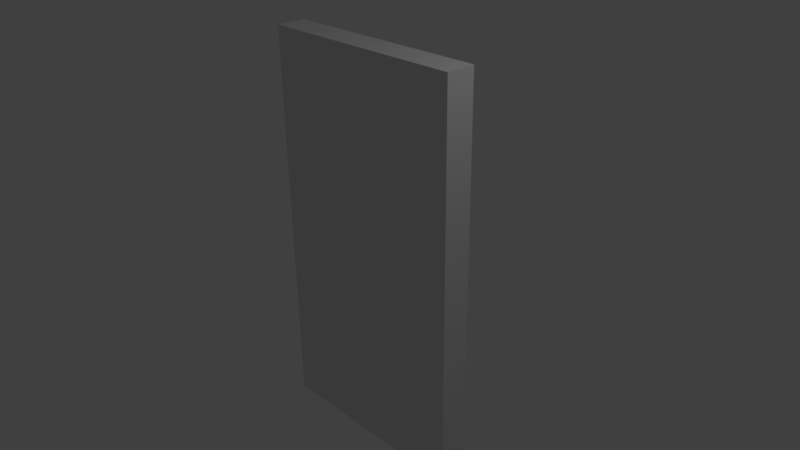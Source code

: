 # Source: CoffeeShopDoor.blend  (saved by Blender 2.77.0; exported with 4.5.12 LTS)
import bpy
from mathutils import Matrix  # noqa: F401  (used for matrix-valued properties, if any)

bpy.ops.wm.read_factory_settings(use_empty=True)
scene = bpy.context.scene
scene.name = 'Scene'

# ---- collections
col_collection_1 = bpy.data.collections.new('Collection 1'); scene.collection.children.link(col_collection_1)

# ---- world
world_world = bpy.data.worlds.new('World'); scene.world = world_world
world_world.color = (0.05088, 0.05088, 0.05088)
world_world.use_sun_shadow = False
world_world.sun_shadow_jitter_overblur = 0.0
world_world.cycles.sampling_method = 'MANUAL'

# ---- cameras
cam_camera = bpy.data.cameras.new('Camera')
cam_camera.clip_end = 100.0
cam_camera.lens = 35.0
cam_camera.sensor_width = 32.0
cam_camera.sensor_height = 18.0
cam_camera.ortho_scale = 7.314
cam_camera.dof.focus_distance = 0.0
cam_camera.dof.aperture_fstop = 128.0

# ---- lights
light_lamp = bpy.data.lights.new('Lamp', 'POINT')
light_lamp.transmission_factor = 0.0
light_lamp.cutoff_distance = 30.0
light_lamp.energy = 100.0
light_lamp.shadow_buffer_clip_start = 1.001
light_lamp.shadow_soft_size = 0.1
light_lamp.shadow_maximum_resolution = 0.006
light_lamp.use_absolute_resolution = True

# ---- meshes
me_cube_006 = bpy.data.meshes.new('Cube.006')
me_cube_006.from_pydata([(-1.46, -0.2, -2.75), (-1.46, -0.2, 2.75), (-1.335, 0.2, -2.625), (-1.335, 0.2, 2.625), (1.46, -0.2, -2.75), (1.46, -0.2, 2.75), (1.335, 0.2, -2.625), (1.335, 0.2, 2.625), (-1.46, 0.2, 2.75), (-1.46, 0.2, -2.75), (1.46, 0.2, 2.75), (1.46, 0.2, -2.75), (-1.335, 0.1, 2.625), (-1.335, 0.1, -2.625), (1.335, 0.1, 2.625), (1.335, 0.1, -2.625), (-1.059, 0.1, 0.0809), (-1.095, 0.1, 0.0309), (-1.095, 0.1, -0.0309), (-1.042, 0.1416, 0.0809), (-1.067, 0.1672, 0.0309), (-1.067, 0.1672, -0.0309), (-1.042, 0.1416, -0.0809), (-1.0, 0.1588, 0.0809), (-1.0, 0.1951, 0.0309), (-1.0, 0.1951, -0.0309), (-1.0, 0.1588, -0.0809), (-0.9584, 0.1416, 0.0809), (-0.9328, 0.1672, 0.0309), (-0.9328, 0.1672, -0.0309), (-0.9584, 0.1416, -0.0809), (-1.0, 0.1, -0.1), (-0.9412, 0.1, 0.0809), (-0.9049, 0.1, 0.0309), (-0.9049, 0.1, -0.0309), (-0.9412, 0.1, -0.0809), (-1.0, 0.1, 0.1), (-1.059, 0.1, -0.0809)], [], [(1, 8, 9, 0), (7, 6, 15, 14), (10, 5, 4, 11), (5, 1, 0, 4), (0, 9, 11, 4), (5, 10, 8, 1), (3, 2, 9, 8), (7, 3, 8, 10), (6, 7, 10, 11), (2, 6, 11, 9), (12, 14, 15, 13), (2, 3, 12, 13), (6, 2, 13, 15), (3, 7, 14, 12), (31, 37, 22), (18, 17, 20, 21), (16, 36, 19), (37, 18, 21, 22), (17, 16, 19, 20), (22, 21, 25, 26), (20, 19, 23, 24), (31, 22, 26), (21, 20, 24, 25), (19, 36, 23), (26, 25, 29, 30), (24, 23, 27, 28), (31, 26, 30), (25, 24, 28, 29), (23, 36, 27), (30, 29, 34, 35), (28, 27, 32, 33), (31, 30, 35), (29, 28, 33, 34), (27, 36, 32)])
_uv = me_cube_006.uv_layers.new(name='UVMap')
_uv.uv.foreach_set('vector', [0.0, 0.0, 1.0, 0.0, 1.0, 1.0, 0.0, 1.0, 0.0, 0.0, 1.0, 0.0, 1.0, 1.0, 0.0, 1.0, 0.0, 0.0, 1.0, 0.0, 1.0, 1.0, 0.0, 1.0, 0.0, 0.0, 1.0, 0.0, 1.0, 1.0, 0.0, 1.0, 0.0, 0.0, 1.0, 0.0, 1.0, 1.0, 0.0, 1.0, 0.0, 0.0, 1.0, 0.0, 1.0, 1.0, 0.0, 1.0, 0.0, 0.0, 1.0, 0.0, 1.0, 1.0, 0.0, 1.0, 0.0, 0.0, 1.0, 0.0, 1.0, 1.0, 0.0, 1.0, 0.0, 0.0, 1.0, 0.0, 1.0, 1.0, 0.0, 1.0, 0.0, 0.0, 1.0, 0.0, 1.0, 1.0, 0.0, 1.0, 0.0, 0.0, 1.0, 0.0, 1.0, 1.0, 0.0, 1.0, 0.0, 0.0, 1.0, 0.0, 1.0, 1.0, 0.0, 1.0, 0.0, 0.0, 1.0, 0.0, 1.0, 1.0, 0.0, 1.0, 0.0, 0.0, 1.0, 0.0, 1.0, 1.0, 0.0, 1.0, 0.0, 0.0, 1.0, 0.0, 1.0, 1.0, 0.0, 0.0, 1.0, 0.0, 1.0, 1.0, 0.0, 1.0, 0.0, 0.0, 1.0, 0.0, 1.0, 1.0, 0.0, 0.0, 1.0, 0.0, 1.0, 1.0, 0.0, 1.0, 0.0, 0.0, 1.0, 0.0, 1.0, 1.0, 0.0, 1.0, 0.0, 0.0, 1.0, 0.0, 1.0, 1.0, 0.0, 1.0, 0.0, 0.0, 1.0, 0.0, 1.0, 1.0, 0.0, 1.0, 0.0, 0.0, 1.0, 0.0, 1.0, 1.0, 0.0, 0.0, 1.0, 0.0, 1.0, 1.0, 0.0, 1.0, 0.0, 0.0, 1.0, 0.0, 1.0, 1.0, 0.0, 0.0, 1.0, 0.0, 1.0, 1.0, 0.0, 1.0, 0.0, 0.0, 1.0, 0.0, 1.0, 1.0, 0.0, 1.0, 0.0, 0.0, 1.0, 0.0, 1.0, 1.0, 0.0, 0.0, 1.0, 0.0, 1.0, 1.0, 0.0, 1.0, 0.0, 0.0, 1.0, 0.0, 1.0, 1.0, 0.0, 0.0, 1.0, 0.0, 1.0, 1.0, 0.0, 1.0, 0.0, 0.0, 1.0, 0.0, 1.0, 1.0, 0.0, 1.0, 0.0, 0.0, 1.0, 0.0, 1.0, 1.0, 0.0, 0.0, 1.0, 0.0, 1.0, 1.0, 0.0, 1.0, 0.0, 0.0, 1.0, 0.0, 1.0, 1.0])
me_cube_006.use_remesh_preserve_volume = False
me_cube_006.use_remesh_preserve_attributes = False
me_cube_006.use_mirror_vertex_groups = False
me_cube_006.update()

# ---- objects
ob_door = bpy.data.objects.new('Door', me_cube_006)
ob_lamp = bpy.data.objects.new('Lamp', light_lamp)
ob_camera = bpy.data.objects.new('Camera', cam_camera)

# ---- transforms, parenting, visibility, modifiers, constraints
ob_door.location = (0.0, 0.0, 0.0)
ob_door.lineart.crease_threshold = 0.0
ob_lamp.location = (4.076, 1.005, 5.904)
ob_lamp.rotation_euler = (0.6503, 0.05522, 1.866)
ob_lamp.lock_rotations_4d = False
ob_lamp.empty_display_type = 'ARROWS'
ob_lamp.color = (0.0, 0.0, 0.0, 0.0)
ob_lamp.lineart.crease_threshold = 0.0
ob_camera.location = (7.481, -6.508, 5.344)
ob_camera.rotation_euler = (1.109, 0.01082, 0.8149)
ob_camera.lock_rotations_4d = False
ob_camera.empty_display_type = 'ARROWS'
ob_camera.color = (0.0, 0.0, 0.0, 0.0)
ob_camera.display_type = 'WIRE'
ob_camera.lineart.crease_threshold = 0.0

# ---- collection membership
col_collection_1.objects.link(ob_door)
col_collection_1.objects.link(ob_lamp)
col_collection_1.objects.link(ob_camera)

# ---- scene / render settings (as saved in the file)
scene.camera = ob_camera
scene.frame_start = 1; scene.frame_end = 250; scene.frame_set(1)
scene.render.engine = 'BLENDER_EEVEE_NEXT'
scene.render.resolution_percentage = 50
scene.render.dither_intensity = 0.0
scene.cycles.use_denoising = False
scene.cycles.samples = 128
scene.cycles.sampling_pattern = 'TABULATED_SOBOL'
scene.cycles.light_sampling_threshold = 0.0
scene.cycles.use_adaptive_sampling = False
scene.cycles.use_light_tree = False
scene.cycles.blur_glossy = 0.0
scene.cycles.sample_clamp_indirect = 0.0
scene.view_settings.view_transform = 'Standard'
bpy.context.view_layer.update()
